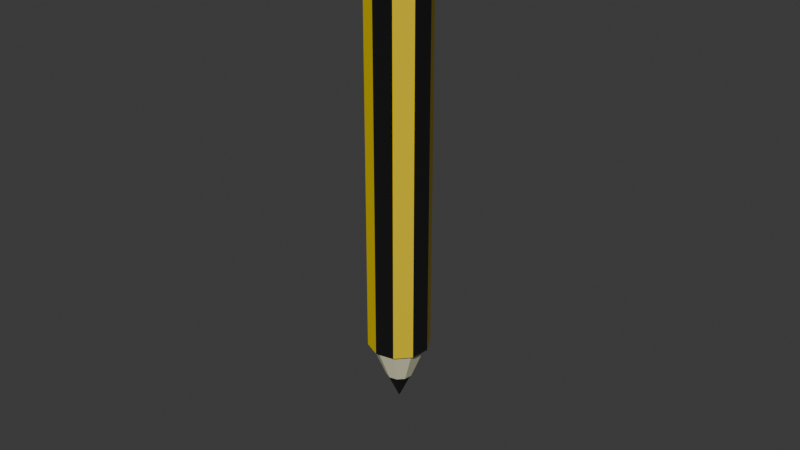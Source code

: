 # Source: pencil_1.blend  (saved by Blender 4.0.36; exported with 4.5.12 LTS)
import bpy
from mathutils import Matrix  # noqa: F401  (used for matrix-valued properties, if any)

bpy.ops.wm.read_factory_settings(use_empty=True)
scene = bpy.context.scene
scene.name = 'Scene'

# ---- collections
col_collection = bpy.data.collections.new('Collection'); scene.collection.children.link(col_collection)

# ---- materials (node trees are filled in below, after node groups)
mat_material_002 = bpy.data.materials.new('Material.002')
mat_material_002.use_transparent_shadow = False
mat_material_001 = bpy.data.materials.new('Material.001')
mat_material_001.use_transparent_shadow = False
mat_material_003 = bpy.data.materials.new('Material.003')
mat_material_003.use_transparent_shadow = False

# ---- material node trees
mat_material_002.use_nodes = True; mat_material_002.node_tree.nodes.clear()
_N = mat_material_002.node_tree.nodes; _L = mat_material_002.node_tree.links
n0 = _N.new('ShaderNodeBsdfPrincipled'); n0.name = 'Principled BSDF'; n0.location = (10, 300)
n0.inputs[0].default_value = (0.0, 0.0, 0.0, 1.0)
n0.inputs[2].default_value = 1.0
n0.inputs[3].default_value = 1.45
n1 = _N.new('ShaderNodeOutputMaterial'); n1.name = 'Material Output'; n1.location = (300, 300)
_L.new(n0.outputs[0], n1.inputs[0])
n1.is_active_output = True
mat_material_001.use_nodes = True; mat_material_001.node_tree.nodes.clear()
_N = mat_material_001.node_tree.nodes; _L = mat_material_001.node_tree.links
n0 = _N.new('ShaderNodeBsdfPrincipled'); n0.name = 'Principled BSDF'; n0.location = (10, 300)
n0.inputs[0].default_value = (0.8003, 0.5858, 0.0, 1.0)
n0.inputs[3].default_value = 1.45
n1 = _N.new('ShaderNodeOutputMaterial'); n1.name = 'Material Output'; n1.location = (300, 300)
_L.new(n0.outputs[0], n1.inputs[0])
n1.is_active_output = True
mat_material_003.use_nodes = True; mat_material_003.node_tree.nodes.clear()
_N = mat_material_003.node_tree.nodes; _L = mat_material_003.node_tree.links
n0 = _N.new('ShaderNodeBsdfPrincipled'); n0.name = 'Principled BSDF'; n0.location = (10, 300)
n0.inputs[0].default_value = (0.8003, 0.7822, 0.5349, 1.0)
n0.inputs[3].default_value = 1.45
n1 = _N.new('ShaderNodeOutputMaterial'); n1.name = 'Material Output'; n1.location = (300, 300)
_L.new(n0.outputs[0], n1.inputs[0])
n1.is_active_output = True

# ---- world
world_world = bpy.data.worlds.new('World'); scene.world = world_world
world_world.use_nodes = True; world_world.node_tree.nodes.clear()
_N = world_world.node_tree.nodes; _L = world_world.node_tree.links
n0 = _N.new('ShaderNodeOutputWorld'); n0.name = 'World Output'; n0.location = (300, 300)
n1 = _N.new('ShaderNodeBackground'); n1.name = 'Background'; n1.location = (10, 300)
n1.inputs[0].default_value = (0.05088, 0.05088, 0.05088, 1.0)
_L.new(n1.outputs[0], n0.inputs[0])
n0.is_active_output = True
world_world.color = (0.05088, 0.05088, 0.05088)
world_world.use_sun_shadow = False
world_world.sun_shadow_jitter_overblur = 0.0

# ---- cameras
cam_camera = bpy.data.cameras.new('Camera')
cam_camera.clip_end = 100.0
cam_camera.ortho_scale = 7.314

# ---- meshes
me_cylinder_001 = bpy.data.meshes.new('Cylinder.001')
me_cylinder_001.from_pydata([(0.0, 0.02111, -1.158), (0.0, 0.7285, 1.029), (0.01241, 0.01707, -1.158), (0.4282, 0.5894, 1.029), (0.02007, 0.006522, -1.158), (0.6928, 0.2251, 1.029), (0.02007, -0.006522, -1.158), (0.6928, -0.2251, 1.029), (0.01241, -0.01707, -1.158), (0.4282, -0.5894, 1.029), (0.0, -0.02111, -1.158), (0.0, -0.7285, 1.029), (-0.01241, -0.01707, -1.158), (-0.4282, -0.5894, 1.029), (-0.02007, -0.006522, -1.158), (-0.6928, -0.2251, 1.029), (-0.02007, 0.006522, -1.158), (-0.6928, 0.2251, 1.029), (-0.01241, 0.01707, -1.158), (-0.4282, 0.5894, 1.029), (0.5878, 0.809, 1.0), (0.0, 1.0, 1.0), (0.9511, 0.309, 1.0), (0.9511, -0.309, 1.0), (0.5878, -0.809, 1.0), (0.0, -1.0, 1.0), (-0.5878, -0.809, 1.0), (-0.9511, -0.309, 1.0), (-0.9511, 0.309, 1.0), (-0.5878, 0.809, 1.0), (0.0, 1.0, -1.0), (0.5878, 0.809, -1.0), (0.9511, 0.309, -1.0), (0.9511, -0.309, -1.0), (0.5878, -0.809, -1.0), (0.0, -1.0, -1.0), (-0.5878, -0.809, -1.0), (-0.9511, -0.309, -1.0), (-0.9511, 0.309, -1.0), (-0.5878, 0.809, -1.0), (0.0, 0.8967, -1.0), (0.5271, 0.7255, -1.0), (0.8529, 0.2771, -1.0), (0.8529, -0.2771, -1.0), (0.5271, -0.7255, -1.0), (0.0, -0.8967, -1.0), (-0.5271, -0.7255, -1.0), (-0.8529, -0.2771, -1.0), (-0.8529, 0.2771, -1.0), (-0.5271, 0.7255, -1.0), (0.0, 0.4344, -1.091), (0.2553, 0.3514, -1.091), (0.4131, 0.1342, -1.091), (0.4131, -0.1342, -1.091), (0.2553, -0.3514, -1.091), (0.0, -0.4344, -1.091), (-0.2553, -0.3514, -1.091), (-0.4131, -0.1342, -1.091), (-0.4131, 0.1342, -1.091), (-0.2553, 0.3514, -1.091), (0.0, 0.412, -1.091), (0.2422, 0.3333, -1.091), (0.3918, 0.1273, -1.091), (0.3918, -0.1273, -1.091), (0.2422, -0.3333, -1.091), (0.0, -0.412, -1.091), (-0.2422, -0.3333, -1.091), (-0.3918, -0.1273, -1.091), (-0.3918, 0.1273, -1.091), (-0.2422, 0.3333, -1.091)], [], [(30, 21, 20, 31), (31, 20, 22, 32), (32, 22, 23, 33), (33, 23, 24, 34), (34, 24, 25, 35), (35, 25, 26, 36), (36, 26, 27, 37), (37, 27, 28, 38), (3, 1, 19, 17, 15, 13, 11, 9, 7, 5), (38, 28, 29, 39), (39, 29, 21, 30), (0, 2, 4, 6, 8, 10, 12, 14, 16, 18), (1, 3, 20, 21), (3, 5, 22, 20), (5, 7, 23, 22), (7, 9, 24, 23), (9, 11, 25, 24), (11, 13, 26, 25), (13, 15, 27, 26), (15, 17, 28, 27), (17, 19, 29, 28), (19, 1, 21, 29), (41, 40, 30, 31), (42, 41, 31, 32), (43, 42, 32, 33), (44, 43, 33, 34), (45, 44, 34, 35), (46, 45, 35, 36), (47, 46, 36, 37), (48, 47, 37, 38), (49, 48, 38, 39), (40, 49, 39, 30), (51, 50, 40, 41), (52, 51, 41, 42), (53, 52, 42, 43), (54, 53, 43, 44), (55, 54, 44, 45), (56, 55, 45, 46), (57, 56, 46, 47), (58, 57, 47, 48), (59, 58, 48, 49), (50, 59, 49, 40), (61, 60, 50, 51), (62, 61, 51, 52), (63, 62, 52, 53), (64, 63, 53, 54), (65, 64, 54, 55), (66, 65, 55, 56), (67, 66, 56, 57), (68, 67, 57, 58), (69, 68, 58, 59), (60, 69, 59, 50), (2, 0, 60, 61), (4, 2, 61, 62), (6, 4, 62, 63), (8, 6, 63, 64), (10, 8, 64, 65), (12, 10, 65, 66), (14, 12, 66, 67), (16, 14, 67, 68), (18, 16, 68, 69), (0, 18, 69, 60)])
me_cylinder_001.polygons.foreach_set('material_index', [0, 1, 0, 1, 0, 1, 0, 1, 0, 0, 1, 0, 0, 0, 0, 0, 0, 0, 0, 0, 0, 0, 0, 0, 0, 0, 0, 0, 0, 0, 0, 0, 2, 2, 2, 2, 2, 2, 2, 2, 2, 2, 0, 0, 0, 0, 0, 0, 0, 0, 0, 0, 0, 0, 0, 0, 0, 0, 0, 0, 0, 0])
_uv = me_cylinder_001.uv_layers.new(name='UVMap')
_uv.uv.foreach_set('vector', [1.0, 0.5, 1.0, 1.0, 0.9, 1.0, 0.9, 0.5, 0.9, 0.5, 0.9, 1.0, 0.8, 1.0, 0.8, 0.5, 0.8, 0.5, 0.8, 1.0, 0.7, 1.0, 0.7, 0.5, 0.7, 0.5, 0.7, 1.0, 0.6, 1.0, 0.6, 0.5, 0.6, 0.5, 0.6, 1.0, 0.5, 1.0, 0.5, 0.5, 0.5, 0.5, 0.5, 1.0, 0.4, 1.0, 0.4, 0.5, 0.4, 0.5, 0.4, 1.0, 0.3, 1.0, 0.3, 0.5, 0.3, 0.5, 0.3, 1.0, 0.2, 1.0, 0.2, 0.5, 0.3528, 0.3914, 0.25, 0.4248, 0.1472, 0.3914, 0.08372, 0.304, 0.08372, 0.196, 0.1472, 0.1086, 0.25, 0.07516, 0.3528, 0.1086, 0.4163, 0.196, 0.4163, 0.304, 0.2, 0.5, 0.2, 1.0, 0.1, 1.0, 0.1, 0.5, 0.1, 0.5, 0.1, 1.0, -7.451e-08, 1.0, -7.451e-08, 0.5, 0.75, 0.2551, 0.753, 0.2541, 0.7548, 0.2516, 0.7548, 0.2484, 0.753, 0.2459, 0.75, 0.2449, 0.747, 0.2459, 0.7452, 0.2484, 0.7452, 0.2516, 0.747, 0.2541, 0.25, 0.4248, 0.3528, 0.3914, 0.3911, 0.4442, 0.25, 0.49, 0.3528, 0.3914, 0.4163, 0.304, 0.4783, 0.3242, 0.3911, 0.4442, 0.4163, 0.304, 0.4163, 0.196, 0.4783, 0.1758, 0.4783, 0.3242, 0.4163, 0.196, 0.3528, 0.1086, 0.3911, 0.05584, 0.4783, 0.1758, 0.3528, 0.1086, 0.25, 0.07516, 0.25, 0.01, 0.3911, 0.05584, 0.25, 0.07516, 0.1472, 0.1086, 0.1089, 0.05584, 0.25, 0.01, 0.1472, 0.1086, 0.08372, 0.196, 0.02175, 0.1758, 0.1089, 0.05584, 0.08372, 0.196, 0.08372, 0.304, 0.02175, 0.3242, 0.02175, 0.1758, 0.08372, 0.304, 0.1472, 0.3914, 0.1089, 0.4442, 0.02175, 0.3242, 0.1472, 0.3914, 0.25, 0.4248, 0.25, 0.49, 0.1089, 0.4442, 0.8765, 0.4241, 0.75, 0.4652, 0.75, 0.49, 0.8911, 0.4442, 0.9547, 0.3165, 0.8765, 0.4241, 0.8911, 0.4442, 0.9783, 0.3242, 0.9547, 0.1835, 0.9547, 0.3165, 0.9783, 0.3242, 0.9783, 0.1758, 0.8765, 0.07588, 0.9547, 0.1835, 0.9783, 0.1758, 0.8911, 0.05584, 0.75, 0.03478, 0.8765, 0.07588, 0.8911, 0.05584, 0.75, 0.01, 0.6235, 0.07588, 0.75, 0.03478, 0.75, 0.01, 0.6089, 0.05584, 0.5453, 0.1835, 0.6235, 0.07588, 0.6089, 0.05584, 0.5217, 0.1758, 0.5453, 0.3165, 0.5453, 0.1835, 0.5217, 0.1758, 0.5217, 0.3242, 0.6235, 0.4241, 0.5453, 0.3165, 0.5217, 0.3242, 0.6089, 0.4442, 0.75, 0.4652, 0.6235, 0.4241, 0.6089, 0.4442, 0.75, 0.49, 0.8113, 0.3343, 0.75, 0.3543, 0.75, 0.4652, 0.8765, 0.4241, 0.8492, 0.2822, 0.8113, 0.3343, 0.8765, 0.4241, 0.9547, 0.3165, 0.8492, 0.2178, 0.8492, 0.2822, 0.9547, 0.3165, 0.9547, 0.1835, 0.8113, 0.1657, 0.8492, 0.2178, 0.9547, 0.1835, 0.8765, 0.07588, 0.75, 0.1457, 0.8113, 0.1657, 0.8765, 0.07588, 0.75, 0.03478, 0.6887, 0.1657, 0.75, 0.1457, 0.75, 0.03478, 0.6235, 0.07588, 0.6508, 0.2178, 0.6887, 0.1657, 0.6235, 0.07588, 0.5453, 0.1835, 0.6508, 0.2822, 0.6508, 0.2178, 0.5453, 0.1835, 0.5453, 0.3165, 0.6887, 0.3343, 0.6508, 0.2822, 0.5453, 0.3165, 0.6235, 0.4241, 0.75, 0.3543, 0.6887, 0.3343, 0.6235, 0.4241, 0.75, 0.4652, 0.8081, 0.33, 0.75, 0.3489, 0.75, 0.3543, 0.8113, 0.3343, 0.844, 0.2806, 0.8081, 0.33, 0.8113, 0.3343, 0.8492, 0.2822, 0.844, 0.2194, 0.844, 0.2806, 0.8492, 0.2822, 0.8492, 0.2178, 0.8081, 0.17, 0.844, 0.2194, 0.8492, 0.2178, 0.8113, 0.1657, 0.75, 0.1511, 0.8081, 0.17, 0.8113, 0.1657, 0.75, 0.1457, 0.6919, 0.17, 0.75, 0.1511, 0.75, 0.1457, 0.6887, 0.1657, 0.656, 0.2194, 0.6919, 0.17, 0.6887, 0.1657, 0.6508, 0.2178, 0.656, 0.2806, 0.656, 0.2194, 0.6508, 0.2178, 0.6508, 0.2822, 0.6919, 0.33, 0.656, 0.2806, 0.6508, 0.2822, 0.6887, 0.3343, 0.75, 0.3489, 0.6919, 0.33, 0.6887, 0.3343, 0.75, 0.3543, 0.753, 0.2541, 0.75, 0.2551, 0.75, 0.3489, 0.8081, 0.33, 0.7548, 0.2516, 0.753, 0.2541, 0.8081, 0.33, 0.844, 0.2806, 0.7548, 0.2484, 0.7548, 0.2516, 0.844, 0.2806, 0.844, 0.2194, 0.753, 0.2459, 0.7548, 0.2484, 0.844, 0.2194, 0.8081, 0.17, 0.75, 0.2449, 0.753, 0.2459, 0.8081, 0.17, 0.75, 0.1511, 0.747, 0.2459, 0.75, 0.2449, 0.75, 0.1511, 0.6919, 0.17, 0.7452, 0.2484, 0.747, 0.2459, 0.6919, 0.17, 0.656, 0.2194, 0.7452, 0.2516, 0.7452, 0.2484, 0.656, 0.2194, 0.656, 0.2806, 0.747, 0.2541, 0.7452, 0.2516, 0.656, 0.2806, 0.6919, 0.33, 0.75, 0.2551, 0.747, 0.2541, 0.6919, 0.33, 0.75, 0.3489])
me_cylinder_001.materials.append(mat_material_002)
me_cylinder_001.materials.append(mat_material_001)
me_cylinder_001.materials.append(mat_material_003)
me_cylinder_001.update()

# ---- objects
ob_camera = bpy.data.objects.new('Camera', cam_camera)
ob_cylinder = bpy.data.objects.new('Cylinder', me_cylinder_001)

# ---- transforms, parenting, visibility, modifiers, constraints
ob_camera.location = (7.359, -6.926, 4.958)
ob_camera.rotation_euler = (1.109, 0.0, 0.8149)
ob_camera.lock_rotations_4d = False
ob_camera.empty_display_type = 'ARROWS'
ob_camera.color = (0.0, 0.0, 0.0, 0.0)
ob_camera.display_type = 'WIRE'
ob_camera.lineart.crease_threshold = 0.0
ob_cylinder.location = (0.0, 0.0, 2.778)
ob_cylinder.scale = (0.3367, 0.3367, 4.248)

# ---- collection membership
col_collection.objects.link(ob_camera)
col_collection.objects.link(ob_cylinder)

# ---- scene / render settings (as saved in the file)
scene.camera = ob_camera
scene.frame_start = 1; scene.frame_end = 250; scene.frame_set(1)
scene.render.engine = 'BLENDER_EEVEE_NEXT'
scene.cycles.sampling_pattern = 'TABULATED_SOBOL'
bpy.context.view_layer.update()

# ---- added for rendering (the .blend has no usable light): sun
light_auto_sun = bpy.data.lights.new('AutoSun', 'SUN')
light_auto_sun.energy = 3.0
light_auto_sun.angle = 0.0523599
ob_auto_sun = bpy.data.objects.new('AutoSun', light_auto_sun)
scene.collection.objects.link(ob_auto_sun)
ob_auto_sun.rotation_euler = (0.872665, 0.174533, 0.523599)
bpy.context.view_layer.update()
